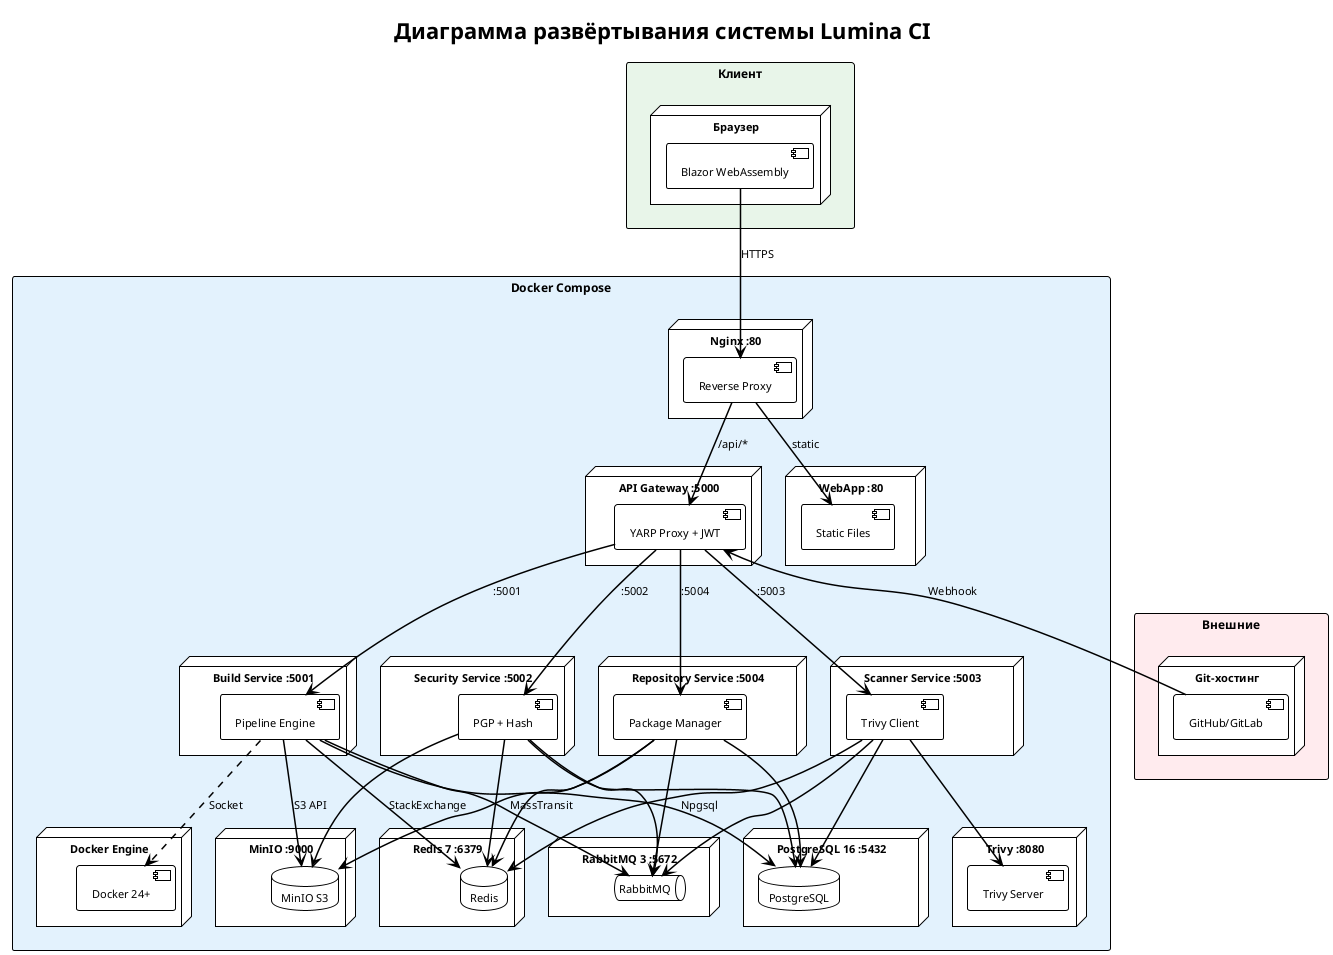

The diagram above was rendered by PlantUML. Its source (embedded in the PNG):
@startuml deployment_diagram
!theme plain
skinparam defaultFontSize 11
skinparam rectangleFontSize 12
skinparam arrowThickness 1.5

title Диаграмма развёртывания системы Lumina CI

rectangle "Клиент" #E8F5E9 {
    node "Браузер" {
        component [Blazor WebAssembly] as blazor
    }
}

rectangle "Docker Compose" #E3F2FD {
    node "Nginx :80" {
        component [Reverse Proxy] as nginx
    }
    node "API Gateway :5000" {
        component [YARP Proxy + JWT] as gateway
    }
    node "Build Service :5001" {
        component [Pipeline Engine] as build
    }
    node "Security Service :5002" {
        component [PGP + Hash] as security
    }
    node "Scanner Service :5003" {
        component [Trivy Client] as scanner
    }
    node "Repository Service :5004" {
        component [Package Manager] as repo
    }
    node "WebApp :80" {
        component [Static Files] as webapp
    }
    node "PostgreSQL 16 :5432" {
        database "PostgreSQL" as postgres
    }
    node "Redis 7 :6379" {
        database "Redis" as redis
    }
    node "RabbitMQ 3 :5672" {
        queue "RabbitMQ" as rabbit
    }
    node "MinIO :9000" {
        database "MinIO S3" as minio
    }
    node "Trivy :8080" {
        component [Trivy Server] as trivy
    }
    node "Docker Engine" {
        component [Docker 24+] as docker
    }
}

rectangle "Внешние" #FFEBEE {
    node "Git-хостинг" {
        component [GitHub/GitLab] as git
    }
}

blazor -down-> nginx : HTTPS
nginx -down-> webapp : static
nginx -down-> gateway : /api/*
gateway -down-> build : :5001
gateway -down-> security : :5002
gateway -down-> scanner : :5003
gateway -down-> repo : :5004

build -down-> postgres : Npgsql
build -down-> redis : StackExchange
build --> rabbit : MassTransit
build -down-> minio : S3 API
build ..> docker : Socket

security -down-> postgres
security -down-> redis
security --> rabbit
security -down-> minio

scanner -down-> postgres
scanner -down-> redis
scanner --> rabbit
scanner -down-> trivy

repo -down-> postgres
repo -down-> redis
repo --> rabbit
repo -down-> minio

git -up-> gateway : Webhook

@enduml